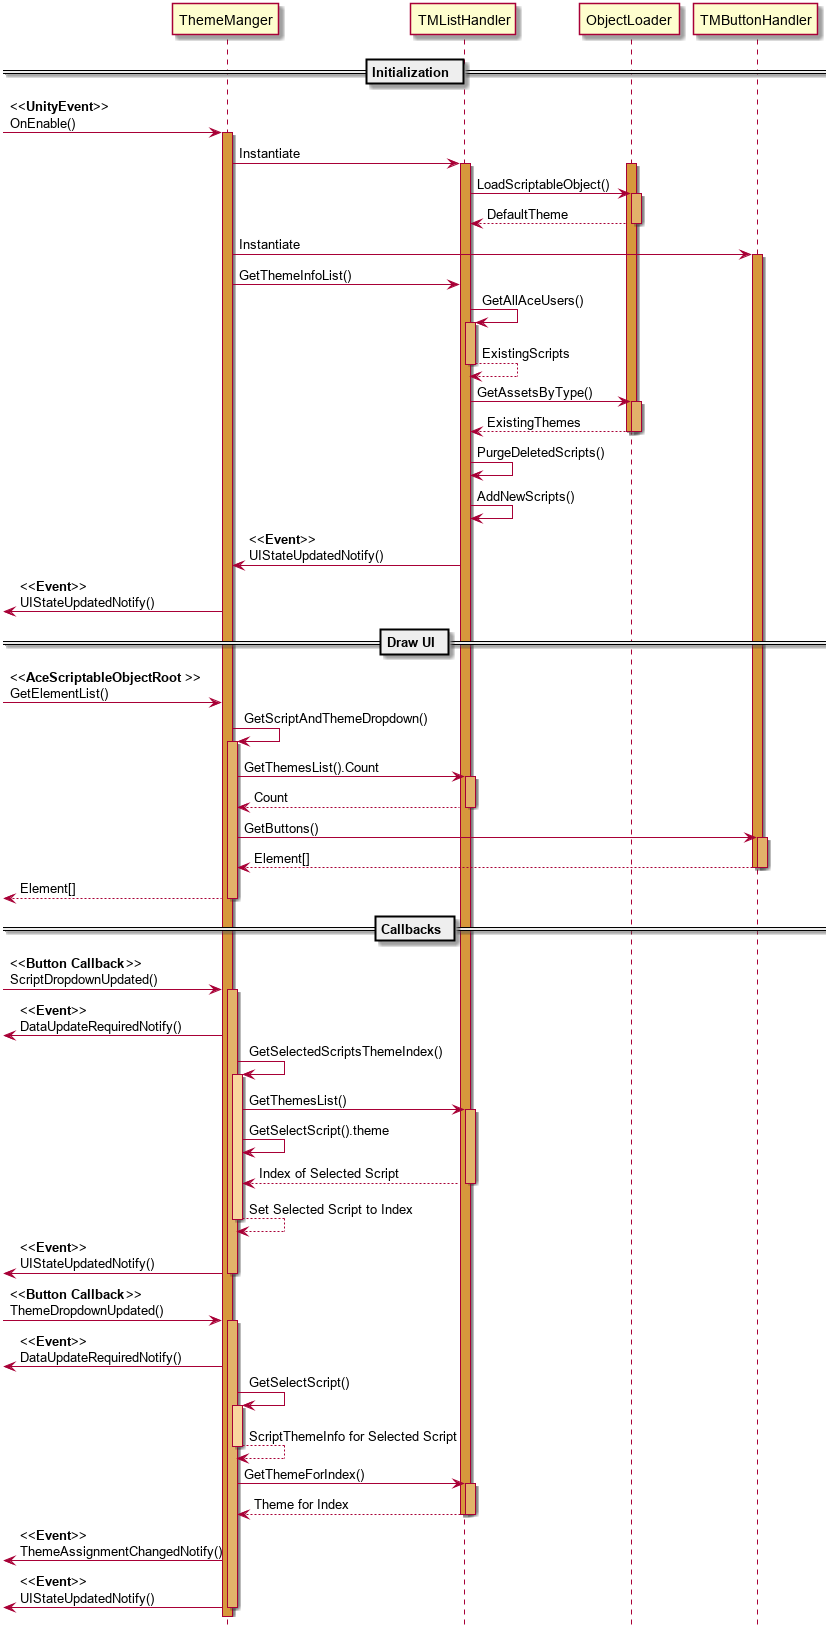

The diagram above was rendered by PlantUML. Its source (embedded in the PNG):
@startuml

hide footbox
Participant ThemeManger as TM
Participant TMListHandler as TML
Participant ObjectLoader as OL
Participant TMButtonHandler as TMB

== Initialization ==
[-> TM ++  #D7983C : <<**UnityEvent**>>\nOnEnable()
TM -> TML ++ #D7983C : Instantiate
activate OL #D7983C
TML -> OL ++ #E2B16A : LoadScriptableObject()
return DefaultTheme
TM -> TMB ++ #D7983C: Instantiate
TM -> TML : GetThemeInfoList()
TML -> TML ++ #E2B16A : GetAllAceUsers()
return ExistingScripts
TML -> OL ++ #E2B16A : GetAssetsByType()
return ExistingThemes
deactivate OL
TML -> TML : PurgeDeletedScripts()
TML -> TML : AddNewScripts()
TM <- TML : <<**Event**>> \nUIStateUpdatedNotify()
[<- TM : <<**Event**>> \nUIStateUpdatedNotify()

== Draw UI ==

[-> TM : <<**AceScriptableObjectRoot**>>\nGetElementList()
TM -> TM ++ #E2B16A : GetScriptAndThemeDropdown()
TM -> TML ++ #E2B16A : GetThemesList().Count
return Count
TM -> TMB ++ #E2B16A : GetButtons()
return Element[]
deactivate TMB
[<-- TM : Element[]
deactivate TM

== Callbacks ==

[-> TM ++ #E2B36A : <<**Button Callback**>> \nScriptDropdownUpdated()
[<- TM : <<**Event**>> \nDataUpdateRequiredNotify()
TM -> TM ++ #F8D79F : GetSelectedScriptsThemeIndex()
TM -> TML ++ #E2B36A : GetThemesList()
TM -> TM : GetSelectScript().theme
return Index of Selected Script
return Set Selected Script to Index
[<- TM : <<**Event**>> \nUIStateUpdatedNotify()
deactivate TM



[-> TM ++ #E2B36A : <<**Button Callback**>> \nThemeDropdownUpdated()
[<- TM : <<**Event**>> \nDataUpdateRequiredNotify()
TM -> TM ++ #F8D79F : GetSelectScript()
return ScriptThemeInfo for Selected Script
TM -> TML ++ #E2B36A : GetThemeForIndex()
return Theme for Index
deactivate TML
[<- TM : <<**Event**>> \nThemeAssignmentChangedNotify()
[<- TM : <<**Event**>> \nUIStateUpdatedNotify()
deactivate TM



@enduml